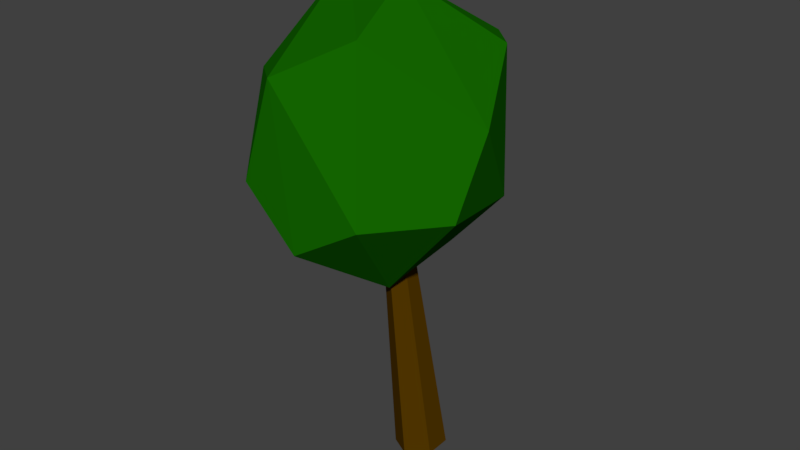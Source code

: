 # Source: Tree1.blend  (saved by Blender 2.79.0; exported with 4.5.12 LTS)
import bpy
from mathutils import Matrix  # noqa: F401  (used for matrix-valued properties, if any)

bpy.ops.wm.read_factory_settings(use_empty=True)
scene = bpy.context.scene
scene.name = 'Scene'

# ---- collections
col_collection_1 = bpy.data.collections.new('Collection 1'); scene.collection.children.link(col_collection_1)

# ---- materials (node trees are filled in below, after node groups)
mat_bark_001 = bpy.data.materials.new('BARK.001')
mat_bark_001.alpha_threshold = 0.0
mat_bark_001.use_transparent_shadow = False
mat_bark_001.diffuse_color = (0.08689, 0.03915, 0.0, 1.0)
mat_bark_001.roughness = 0.5
mat_bark_001.specular_intensity = 0.0
mat_leaves = bpy.data.materials.new('LEAVES')
mat_leaves.alpha_threshold = 0.0
mat_leaves.use_transparent_shadow = False
mat_leaves.diffuse_color = (0.007558, 0.1412, 0.0, 1.0)
mat_leaves.roughness = 0.5
mat_leaves.specular_intensity = 0.0

# ---- material node trees

# ---- world
world_world = bpy.data.worlds.new('World'); scene.world = world_world
world_world.color = (0.05088, 0.05088, 0.05088)
world_world.use_sun_shadow = False
world_world.sun_shadow_jitter_overblur = 0.0
world_world.cycles.sampling_method = 'MANUAL'

# ---- meshes
me_tree1 = bpy.data.meshes.new('Tree1')
me_tree1.from_pydata([(0.0, 1.0, -1.0), (-8.255e-09, 0.5845, 1.0), (0.866, 0.5, -1.0), (0.5062, 0.2922, 1.0), (0.866, -0.5, -1.0), (0.5062, -0.2922, 1.0), (-8.742e-08, -1.0, -1.0), (-5.935e-08, -0.5845, 1.0), (-0.866, -0.5, -1.0), (-0.5062, -0.2922, 1.0), (-0.866, 0.5, -1.0), (-0.5062, 0.2922, 1.0), (-3.022, -0.3734, 1.159), (1.905, -0.4135, 3.613), (-2.072, 4.689, 1.885), (2.503, 3.245, 1.409), (4.569, -0.1177, 2.384), (1.543, 4.925, 2.827), (-2.281, -4.604, 2.074), (-0.4151, -4.605, 3.02), (2.274, -4.337, 1.796), (-0.5203, -4.56, 1.475), (-4.114, -1.414, 2.793), (-4.457, -1.036, 1.981), (0.2364, -0.9803, 0.813), (4.043, -1.571, 1.681), (2.159, -3.129, 3.274), (-2.131, 1.489, 3.611), (-4.043, 1.571, 2.857), (0.5017, 2.455, 0.943), (3.576, 2.571, 2.903)], [], [(0, 1, 3, 2), (2, 3, 5, 4), (4, 5, 7, 6), (6, 7, 9, 8), (3, 1, 11, 9, 7, 5), (8, 9, 11, 10), (10, 11, 1, 0), (0, 2, 4, 6, 8, 10), (18, 23, 12), (18, 12, 21), (12, 23, 14), (20, 25, 26), (19, 26, 27), (12, 14, 29), (24, 29, 25), (13, 16, 30), (27, 13, 17), (14, 27, 17), (15, 14, 17), (16, 15, 30), (30, 15, 17), (17, 13, 30), (25, 15, 16), (25, 29, 15), (29, 14, 15), (28, 27, 14), (27, 26, 13), (26, 16, 13), (26, 25, 16), (24, 12, 29), (14, 23, 28), (23, 22, 28), (28, 22, 27), (22, 19, 27), (19, 20, 26), (20, 24, 25), (21, 12, 24), (23, 18, 22), (18, 19, 22), (20, 21, 24), (18, 21, 19), (21, 20, 19)])
me_tree1.polygons.foreach_set('material_index', [0, 0, 0, 0, 0, 0, 0, 0, 1, 1, 1, 1, 1, 1, 1, 1, 1, 1, 1, 1, 1, 1, 1, 1, 1, 1, 1, 1, 1, 1, 1, 1, 1, 1, 1, 1, 1, 1, 1, 1, 1, 1])
_uv = me_tree1.uv_layers.new(name='UVMap')
_uv.uv.foreach_set('vector', [0.6918, 0.9559, 0.7035, 0.8436, 0.7198, 0.8421, 0.7198, 0.9534, 0.8931, 0.9695, 0.9043, 0.8571, 0.9357, 0.8571, 0.9469, 0.9695, 0.2622, 0.987, 0.2767, 0.875, 0.3043, 0.875, 0.3095, 0.987, 0.4752, 0.808, 0.4706, 0.92, 0.4438, 0.92, 0.4294, 0.808, 0.8812, 0.6612, 0.854, 0.6773, 0.8268, 0.6611, 0.8268, 0.6289, 0.854, 0.6128, 0.8812, 0.6289, 0.2093, 0.9872, 0.2216, 0.875, 0.2525, 0.875, 0.2622, 0.9872, 0.6017, 0.3243, 0.6129, 0.2119, 0.6443, 0.2119, 0.6554, 0.3243, 0.6017, 0.2948, 0.5552, 0.3224, 0.5086, 0.2948, 0.5086, 0.2395, 0.5552, 0.2119, 0.6017, 0.2395, 0.2955, 0.6438, 0.2955, 0.875, 0.2093, 0.8656, 0.1003, 0.8044, 0.1841, 0.5816, 0.1841, 0.8516, 0.7787, 0.06622, 0.8368, 0.0, 0.8368, 0.343, 0.5635, 0.8303, 0.5635, 0.9851, 0.4753, 0.8839, 0.3639, 0.3469, 0.2093, 0.3082, 0.3639, 0.0, 0.1589, 0.2984, 0.1589, 0.5816, 0.0, 0.4878, 0.2093, 0.4807, 0.3407, 0.3469, 0.3407, 0.6438, 0.4554, 0.808, 0.3407, 0.719, 0.4554, 0.6169, 0.0, 0.1199, 0.2093, 0.0, 0.2093, 0.2984, 0.4753, 0.4747, 0.603, 0.3469, 0.603, 0.6267, 0.9045, 0.0, 0.9045, 0.2658, 0.8368, 0.07981, 1.0, 0.0, 1.0, 0.1889, 0.9385, 0.1398, 0.6918, 0.9733, 0.6191, 0.9447, 0.6918, 0.8421, 0.1003, 0.5816, 0.1003, 0.88, 0.0, 0.7192, 0.208, 0.2984, 0.208, 0.5784, 0.1589, 0.3653, 0.7787, 0.0, 0.7787, 0.2968, 0.6708, 0.2571, 0.8268, 0.5206, 0.8982, 0.3469, 0.8982, 0.6128, 0.8298, 0.9004, 0.738, 0.8509, 0.8298, 0.6938, 0.8268, 0.3469, 0.8268, 0.6938, 0.738, 0.5759, 0.7185, 0.6267, 0.7185, 0.8421, 0.6191, 0.7352, 0.9588, 0.6917, 0.8982, 0.5709, 0.9588, 0.5102, 0.6031, 0.4672, 0.738, 0.3469, 0.738, 0.5972, 0.9385, 0.0, 0.9385, 0.343, 0.9045, 0.2032, 0.5635, 0.8509, 0.6109, 0.8303, 0.6109, 0.9925, 0.3407, 0.9448, 0.4294, 0.808, 0.4294, 1.0, 0.3639, 0.2258, 0.5086, 0.0, 0.5086, 0.3469, 0.9733, 0.3469, 0.9733, 0.5102, 0.8982, 0.4707, 0.5086, 0.1401, 0.6708, 0.0, 0.6708, 0.2119, 0.4753, 0.3469, 0.4753, 0.6169, 0.3407, 0.4962, 0.3384, 0.6438, 0.3384, 0.8609, 0.2955, 0.673, 0.8298, 0.7749, 0.8931, 0.6938, 0.8931, 0.9643, 0.4753, 0.6704, 0.6191, 0.6267, 0.6191, 0.8303, 0.1803, 0.8516, 0.1803, 0.9545, 0.1003, 0.9326, 0.8931, 0.8276, 0.9708, 0.6938, 0.9708, 0.8571])
me_tree1.materials.append(mat_bark_001)
me_tree1.materials.append(mat_leaves)
me_tree1.use_remesh_preserve_volume = False
me_tree1.use_remesh_preserve_attributes = False
me_tree1.use_mirror_vertex_groups = False
me_tree1.update()

# ---- objects
ob_cylinder_006 = bpy.data.objects.new('Cylinder.006', me_tree1)

# ---- transforms, parenting, visibility, modifiers, constraints
ob_cylinder_006.location = (0.0, 0.0, 0.7583)
ob_cylinder_006.rotation_euler = (0.02405, -0.1154, 0.001082)
ob_cylinder_006.scale = (0.2492, 0.2492, 0.9966)
ob_cylinder_006.lineart.crease_threshold = 0.0

# ---- collection membership
col_collection_1.objects.link(ob_cylinder_006)

# ---- scene / render settings (as saved in the file)
scene.frame_start = 1; scene.frame_end = 250; scene.frame_set(1)
scene.render.engine = 'BLENDER_EEVEE_NEXT'
scene.render.resolution_percentage = 50
scene.render.dither_intensity = 0.0
scene.cycles.use_denoising = False
scene.cycles.samples = 128
scene.cycles.sampling_pattern = 'TABULATED_SOBOL'
scene.cycles.use_adaptive_sampling = False
scene.cycles.use_light_tree = False
scene.cycles.blur_glossy = 0.0
scene.cycles.sample_clamp_indirect = 0.0
scene.view_settings.view_transform = 'Standard'
bpy.context.view_layer.update()

# ---- added for rendering (the .blend has no active camera and no usable light): camera, sun
cam_auto = bpy.data.cameras.new('AutoCamera')
cam_auto.lens = 50.0
cam_auto.sensor_width = 36.0
cam_auto.clip_end = 1000.0
ob_auto_camera = bpy.data.objects.new('AutoCamera', cam_auto)
scene.collection.objects.link(ob_auto_camera)
ob_auto_camera.location = (5.54482, -6.80881, 6.59879)
ob_auto_camera.rotation_euler = (1.09748, -7.21219e-08, 0.694738)
scene.camera = ob_auto_camera
light_auto_sun = bpy.data.lights.new('AutoSun', 'SUN')
light_auto_sun.energy = 3.0
light_auto_sun.angle = 0.0523599
ob_auto_sun = bpy.data.objects.new('AutoSun', light_auto_sun)
scene.collection.objects.link(ob_auto_sun)
ob_auto_sun.rotation_euler = (0.872665, 0.174533, 0.523599)
bpy.context.view_layer.update()
